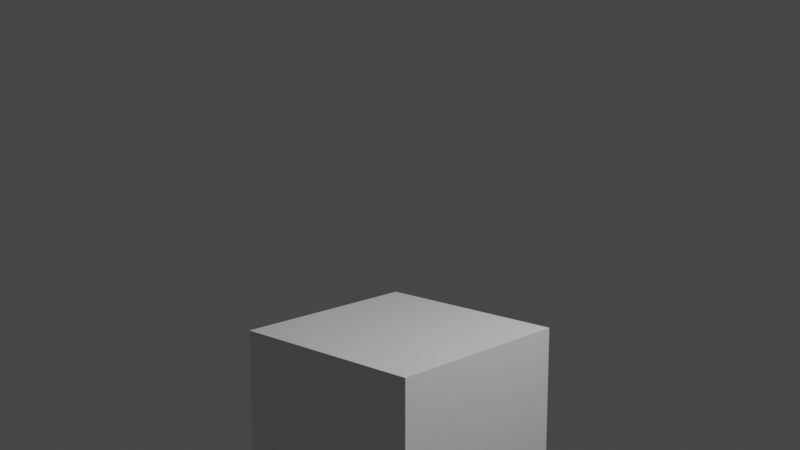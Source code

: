 # Source: Target.blend  (saved by Blender 3.3.6; exported with 4.5.12 LTS)
import bpy
from mathutils import Matrix  # noqa: F401  (used for matrix-valued properties, if any)

bpy.ops.wm.read_factory_settings(use_empty=True)
scene = bpy.context.scene
scene.name = 'Scene'

# ---- collections
col_collection = bpy.data.collections.new('Collection'); scene.collection.children.link(col_collection)

# ---- materials (node trees are filled in below, after node groups)
mat_material = bpy.data.materials.new('Material')
mat_material.alpha_threshold = 0.0
mat_material.roughness = 0.5
mat_material.line_color = (0.0, 0.0, 0.0, 1.0)

# ---- material node trees
mat_material.use_nodes = True; mat_material.node_tree.nodes.clear()
_N = mat_material.node_tree.nodes; _L = mat_material.node_tree.links
n0 = _N.new('ShaderNodeOutputMaterial'); n0.name = 'Material Output'; n0.location = (300, 300)
n1 = _N.new('ShaderNodeBsdfPrincipled'); n1.name = 'Principled BSDF'; n1.location = (10, 300)
n1.distribution = 'GGX'
n1.subsurface_method = 'RANDOM_WALK_SKIN'
n1.inputs[3].default_value = 1.45
n1.inputs[27].default_value = (0.0, 0.0, 0.0, 1.0)
n1.inputs[28].default_value = 1.0
_L.new(n1.outputs[0], n0.inputs[0])
n0.is_active_output = True

# ---- world
world_world = bpy.data.worlds.new('World'); scene.world = world_world
world_world.use_nodes = True; world_world.node_tree.nodes.clear()
_N = world_world.node_tree.nodes; _L = world_world.node_tree.links
n0 = _N.new('ShaderNodeOutputWorld'); n0.name = 'World Output'; n0.location = (300, 300)
n1 = _N.new('ShaderNodeBackground'); n1.name = 'Background'; n1.location = (10, 300)
n1.inputs[0].default_value = (0.05088, 0.05088, 0.05088, 1.0)
_L.new(n1.outputs[0], n0.inputs[0])
n0.is_active_output = True
world_world.color = (0.05088, 0.05088, 0.05088)
world_world.use_sun_shadow = False
world_world.sun_shadow_jitter_overblur = 0.0

# ---- cameras
cam_camera = bpy.data.cameras.new('Camera')
cam_camera.clip_end = 100.0
cam_camera.ortho_scale = 7.314

# ---- lights
light_light = bpy.data.lights.new('Light', 'POINT')
light_light.transmission_factor = 0.0
light_light.energy = 1000.0
light_light.shadow_soft_size = 0.1
light_light.shadow_maximum_resolution = 0.006
light_light.use_absolute_resolution = True

# ---- meshes
me_cube = bpy.data.meshes.new('Cube')
me_cube.from_pydata([(1.0, 1.0, 1.0), (1.0, 1.0, -1.0), (1.0, -1.0, 1.0), (1.0, -1.0, -1.0), (-1.0, 1.0, 1.0), (-1.0, 1.0, -1.0), (-1.0, -1.0, 1.0), (-1.0, -1.0, -1.0)], [], [(0, 4, 6, 2), (3, 2, 6, 7), (7, 6, 4, 5), (5, 1, 3, 7), (1, 0, 2, 3), (5, 4, 0, 1)])
_uv = me_cube.uv_layers.new(name='UVMap')
_uv.uv.foreach_set('vector', [0.625, 0.5, 0.875, 0.5, 0.875, 0.75, 0.625, 0.75, 0.375, 0.75, 0.625, 0.75, 0.625, 1.0, 0.375, 1.0, 0.375, 0.0, 0.625, 0.0, 0.625, 0.25, 0.375, 0.25, 0.125, 0.5, 0.375, 0.5, 0.375, 0.75, 0.125, 0.75, 0.375, 0.5, 0.625, 0.5, 0.625, 0.75, 0.375, 0.75, 0.375, 0.25, 0.625, 0.25, 0.625, 0.5, 0.375, 0.5])
me_cube.materials.append(mat_material)
me_cube.use_mirror_vertex_groups = False
me_cube.update()

# ---- curves / text
cu_beziercircle = bpy.data.curves.new('BezierCircle', 'CURVE')
cu_beziercircle.dimensions = '3D'
_sp = cu_beziercircle.splines.new('BEZIER'); _sp.bezier_points.add(3)
_sp.bezier_points.foreach_set('co', [-1.0, 0.0, 0.0, 0.0, 1.0, 0.0, 1.0, 0.0, 0.0, 0.0, -1.0, 0.0])
_sp.bezier_points.foreach_set('handle_left', [-1.0, -0.5521, 0.0, -0.5521, 1.0, 0.0, 1.0, 0.5521, 0.0, 0.5521, -1.0, 0.0])
_sp.bezier_points.foreach_set('handle_right', [-1.0, 0.5521, 0.0, 0.5521, 1.0, 0.0, 1.0, -0.5521, 0.0, -0.5521, -1.0, 0.0])
for _p, _l, _r in zip(_sp.bezier_points, ['AUTO', 'AUTO', 'AUTO', 'AUTO'], ['AUTO', 'AUTO', 'AUTO', 'AUTO']): _p.handle_left_type = _l; _p.handle_right_type = _r
_sp.order_u = 0
_sp.order_v = 0
_sp.use_cyclic_u = True
cu_beziercircle.use_path = True
cu_beziercircle.use_path_follow = True
cu_beziercircle.eval_time = 1.0
cu_beziercircle.fill_mode = 'FULL'

# ---- objects
ob_cube = bpy.data.objects.new('Cube', me_cube)
ob_light = bpy.data.objects.new('Light', light_light)
ob_camera = bpy.data.objects.new('Camera', cam_camera)
ob_empty = bpy.data.objects.new('Empty', None)
ob_beziercircle = bpy.data.objects.new('BezierCircle', cu_beziercircle)

# ---- transforms, parenting, visibility, modifiers, constraints
ob_cube.location = (0.0, 0.0, 0.0)
ob_cube.lock_rotations_4d = False
ob_cube.empty_display_type = 'ARROWS'
ob_cube.lineart.crease_threshold = 0.0
ob_light.location = (4.076, 1.005, 5.904)
ob_light.rotation_euler = (0.6503, 0.05522, 1.866)
ob_light.lock_rotations_4d = False
ob_light.empty_display_type = 'ARROWS'
ob_light.color = (0.0, 0.0, 0.0, 0.0)
ob_light.lineart.crease_threshold = 0.0
ob_camera.parent = ob_beziercircle
ob_camera.matrix_parent_inverse = Matrix(((-8.762e-08, 0.1838, 1.047e-14, 1.0), (1.047e-14, 4.991e-21, 0.1838, -0.5513), (0.1838, 8.762e-08, 4.991e-21, 4.768e-07), (-0.0, 0.0, -0.0, 1.0)))
ob_camera.location = (7.359, -6.926, 4.958)
ob_camera.rotation_euler = (1.109, 0.0, 0.8149)
ob_camera.lock_rotations_4d = False
ob_camera.empty_display_type = 'ARROWS'
ob_camera.color = (0.0, 0.0, 0.0, 0.0)
ob_camera.display_type = 'WIRE'
ob_camera.lineart.crease_threshold = 0.0
_c = ob_camera.constraints.new('TRACK_TO'); _c.name = 'Track To'
_c.target = ob_empty
ob_empty.location = (0.0, 0.0, 2.0)
ob_beziercircle.location = (0.0, 0.0, 2.0)
ob_beziercircle.scale = (5.442, 5.442, 5.442)

# ---- collection membership
col_collection.objects.link(ob_cube)
col_collection.objects.link(ob_light)
col_collection.objects.link(ob_camera)
col_collection.objects.link(ob_empty)
col_collection.objects.link(ob_beziercircle)

# ---- scene / render settings (as saved in the file)
scene.camera = ob_camera
scene.frame_start = 1; scene.frame_end = 250; scene.frame_set(1)
scene.render.engine = 'CYCLES'
scene.render.image_settings.color_mode = 'RGB'
scene.render.fps = 30
scene.cycles.samples = 185
scene.cycles.sampling_pattern = 'TABULATED_SOBOL'
scene.cycles.use_light_tree = False
scene.view_settings.view_transform = 'Filmic'
bpy.context.view_layer.update()
